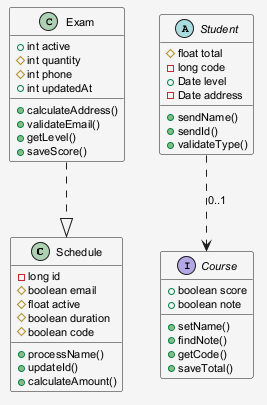

The diagram above was rendered by PlantUML. Its source (embedded in the PNG):
@startuml
skinparam shadowing false
skinparam backgroundColor #F5F5F5
skinparam defaultFontSize 11
class Schedule {
  -long id
  #boolean email
  #float active
  #boolean duration
  #boolean code
  +processName()
  +updateId()
  +calculateAmount()
}
class Exam {
  +int active
  #int quantity
  #int phone
  +int updatedAt
  +calculateAddress()
  +validateEmail()
  +getLevel()
  +saveScore()
}
abstract class Student {
  #float total
  -long code
  +Date level
  -Date address
  +sendName()
  +sendId()
  +validateType()
}
interface Course {
  +boolean score
  +boolean note
  +setName()
  +findNote()
  +getCode()
  +saveTotal()
}
Student ..> Course : "0..1"
Exam ..|> Schedule
@enduml